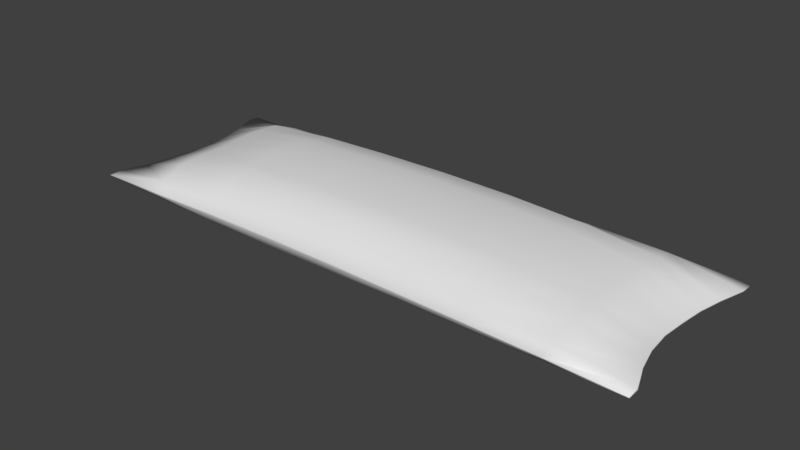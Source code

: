 # Source: pillow.blend  (saved by Blender 2.78.0; exported with 4.5.12 LTS)
import bpy
from mathutils import Matrix  # noqa: F401  (used for matrix-valued properties, if any)

bpy.ops.wm.read_factory_settings(use_empty=True)
scene = bpy.context.scene
scene.name = 'Scene'

# ---- collections
col_collection_1 = bpy.data.collections.new('Collection 1'); scene.collection.children.link(col_collection_1)

# ---- world
world_world = bpy.data.worlds.new('World'); scene.world = world_world
world_world.color = (0.05088, 0.05088, 0.05088)
world_world.use_sun_shadow = False
world_world.sun_shadow_jitter_overblur = 0.0
world_world.cycles.sampling_method = 'MANUAL'

# ---- meshes
me_plane_002 = bpy.data.meshes.new('Plane.002')
me_plane_002.from_pydata([(0.0001584, -0.1254, 0.2859), (0.0007065, -0.3756, 0.2759), (0.001341, -0.6226, 0.2388), (-0.001605, -0.8311, 0.1017), (-0.0003845, 0.1252, 0.286), (-0.0009592, 0.3754, 0.2758), (-0.001525, 0.6223, 0.2385), (0.001305, 0.8318, 0.1028), (-0.6247, -0.1257, 0.2804), (-0.6244, -0.3759, 0.2669), (-0.6204, -0.6237, 0.2337), (-0.6076, -0.8382, 0.1075), (-1.247, -0.1259, 0.2639), (-1.246, -0.3759, 0.2435), (-1.243, -0.624, 0.2099), (-1.216, -0.8507, 0.1069), (-1.826, -0.1212, 0.1754), (-1.841, -0.3698, 0.171), (-1.85, -0.6184, 0.1522), (-1.83, -0.8607, 0.08913), (0.6252, -0.1252, 0.2802), (1.248, -0.125, 0.2638), (1.835, -0.1209, 0.1831), (0.626, -0.3753, 0.2667), (1.248, -0.375, 0.2445), (1.848, -0.3692, 0.1792), (0.6218, -0.6221, 0.2286), (1.244, -0.6224, 0.2064), (1.856, -0.6175, 0.1563), (0.6047, -0.8318, 0.09414), (1.215, -0.8456, 0.09515), (1.831, -0.8551, 0.08114), (0.6245, 0.1255, 0.2802), (0.6242, 0.3757, 0.2669), (0.6199, 0.6235, 0.2333), (0.6075, 0.8383, 0.1076), (1.247, 0.1257, 0.2634), (1.246, 0.3757, 0.2435), (1.242, 0.6239, 0.2099), (1.216, 0.8506, 0.1068), (1.827, 0.1212, 0.1761), (1.841, 0.3698, 0.1715), (1.85, 0.6184, 0.1526), (1.83, 0.8607, 0.08947), (-0.6254, 0.1251, 0.2805), (-1.248, 0.1248, 0.2646), (-1.836, 0.1209, 0.185), (-0.6262, 0.3751, 0.2667), (-1.249, 0.3749, 0.2453), (-1.85, 0.3692, 0.1814), (-0.6221, 0.6219, 0.2282), (-1.244, 0.6221, 0.2061), (-1.857, 0.6174, 0.1582), (-0.6052, 0.8321, 0.0945), (-1.216, 0.8447, 0.09365), (-1.83, 0.8523, 0.07601), (-2.422, 0.8442, 0.006525), (-2.338, 0.6023, 0.006065), (-2.285, 0.3626, 0.006353), (-2.266, 0.1224, 0.005793), (-2.284, -0.118, 0.005498), (-2.308, -0.36, 0.005322), (-2.354, -0.6013, 0.005171), (-2.417, -0.8469, 0.005922), (-1.8, -0.9536, 0.004838), (-1.205, -0.9241, 0.004901), (-0.6075, -0.9106, 0.004873), (-0.007796, -0.9103, 0.00435), (0.5963, -0.9197, 0.004552), (1.2, -0.9334, 0.005451), (1.805, -0.9564, 0.007845), (2.413, -0.8455, 0.002299), (2.339, -0.6026, 0.005014), (2.287, -0.3626, 0.005067), (2.269, -0.1225, 0.005358), (2.285, 0.1181, 0.006031), (2.307, 0.3601, 0.005675), (2.353, 0.6013, 0.005478), (2.417, 0.847, 0.006453), (1.8, 0.9537, 0.005231), (1.205, 0.9242, 0.004988), (0.6074, 0.9105, 0.00491), (0.007815, 0.91, 0.004685), (-0.5963, 0.9196, 0.004566), (-1.2, 0.933, 0.004551), (-1.805, 0.9551, 0.004632), (-2.421, -0.9721, 0.001682), (2.425, -0.9705, 0.001783), (-2.427, 0.9695, 0.001863), (2.421, 0.9722, 0.002308), (0.0004472, -0.1252, -0.2862), (0.001105, -0.3753, -0.276), (0.001835, -0.6222, -0.2383), (-0.0009616, -0.833, -0.1047), (-0.0001797, 0.1255, -0.2863), (-0.0008058, 0.3757, -0.2765), (-0.001515, 0.6226, -0.239), (0.001049, 0.8326, -0.1043), (-0.6244, -0.1255, -0.2803), (-0.624, -0.3757, -0.267), (-0.6195, -0.6234, -0.2329), (-0.6074, -0.8387, -0.1081), (-1.247, -0.1256, -0.2629), (-1.245, -0.3756, -0.243), (-1.242, -0.6238, -0.21), (-1.216, -0.8507, -0.1071), (-1.826, -0.1211, -0.1745), (-1.84, -0.3697, -0.17), (-1.85, -0.6184, -0.152), (-1.83, -0.8608, -0.09041), (0.6254, -0.1249, -0.2804), (1.248, -0.1246, -0.2635), (1.835, -0.1206, -0.1828), (0.6263, -0.375, -0.2668), (1.248, -0.3747, -0.2445), (1.849, -0.3689, -0.1794), (0.6221, -0.6217, -0.2279), (1.244, -0.622, -0.206), (1.857, -0.6173, -0.1573), (0.6062, -0.8335, -0.09666), (1.217, -0.8447, -0.09369), (1.831, -0.8533, -0.07856), (0.6247, 0.1258, -0.2805), (0.6243, 0.376, -0.2673), (0.6198, 0.6237, -0.2332), (0.6074, 0.8391, -0.1085), (1.247, 0.126, -0.2637), (1.246, 0.376, -0.2436), (1.242, 0.6241, -0.21), (1.216, 0.8509, -0.107), (1.824, 0.1213, -0.1736), (1.839, 0.3699, -0.1698), (1.85, 0.6186, -0.1519), (1.83, 0.861, -0.09006), (-0.6252, 0.1253, -0.2804), (-1.248, 0.1249, -0.2632), (-1.835, 0.121, -0.1831), (-0.6261, 0.3754, -0.2672), (-1.248, 0.375, -0.2446), (-1.848, 0.3693, -0.1786), (-0.6219, 0.6222, -0.2289), (-1.244, 0.6225, -0.2069), (-1.856, 0.6175, -0.1565), (-0.6058, 0.8335, -0.09685), (-1.216, 0.8456, -0.09547), (-1.831, 0.8541, -0.07961), (-2.417, 0.844, -0.003922), (-2.338, 0.6006, -0.004316), (-2.286, 0.3624, -0.004032), (-2.267, 0.1226, -0.004717), (-2.284, -0.1173, -0.004791), (-2.309, -0.3599, -0.004964), (-2.353, -0.6005, -0.005246), (-2.414, -0.8468, -0.004509), (-1.798, -0.9533, -0.005669), (-1.204, -0.9245, -0.005488), (-0.6083, -0.9111, -0.005546), (-0.01025, -0.9105, -0.006061), (0.5961, -0.92, -0.005698), (1.199, -0.9332, -0.004823), (1.809, -0.9513, -0.0008555), (2.421, -0.8452, -0.007535), (2.338, -0.6014, -0.005422), (2.288, -0.3625, -0.005302), (2.269, -0.1223, -0.005165), (2.285, 0.1177, -0.00426), (2.308, 0.36, -0.004617), (2.353, 0.6005, -0.004939), (2.414, 0.8468, -0.003976), (1.798, 0.9534, -0.00528), (1.204, 0.9247, -0.005396), (0.608, 0.911, -0.005515), (0.009967, 0.9103, -0.005737), (-0.5962, 0.9197, -0.005689), (-1.198, 0.9333, -0.005731), (-1.804, 0.955, -0.005681), (-2.421, -0.972, -0.003847), (2.425, -0.9705, -0.003736), (-2.427, 0.9693, -0.003251), (2.421, 0.9721, -0.003221)], [], [(12, 13, 9, 8), (13, 14, 10, 9), (14, 15, 11, 10), (3, 11, 66, 67), (45, 46, 16, 12), (16, 17, 13, 12), (17, 18, 14, 13), (18, 19, 15, 14), (11, 15, 65, 66), (46, 59, 60, 16), (60, 61, 17, 16), (61, 62, 18, 17), (62, 63, 19, 18), (15, 19, 64, 65), (5, 47, 44, 4), (9, 10, 2, 1), (10, 11, 3, 2), (20, 32, 4, 0), (19, 63, 86, 64), (21, 36, 32, 20), (23, 24, 21, 20), (24, 25, 22, 21), (25, 73, 74, 22), (2, 26, 23, 1), (26, 27, 24, 23), (27, 28, 25, 24), (28, 72, 73, 25), (3, 29, 26, 2), (29, 30, 27, 26), (30, 31, 28, 27), (31, 71, 72, 28), (32, 33, 5, 4), (67, 68, 29, 3), (68, 69, 30, 29), (69, 70, 31, 30), (70, 87, 71, 31), (22, 40, 36, 21), (74, 75, 40, 22), (1, 23, 20, 0), (36, 37, 33, 32), (37, 38, 34, 33), (38, 39, 35, 34), (7, 35, 81, 82), (40, 41, 37, 36), (41, 42, 38, 37), (42, 43, 39, 38), (35, 39, 80, 81), (75, 76, 41, 40), (76, 77, 42, 41), (77, 78, 43, 42), (39, 43, 79, 80), (33, 34, 6, 5), (34, 35, 7, 6), (8, 0, 4, 44), (43, 78, 89, 79), (44, 45, 12, 8), (47, 48, 45, 44), (48, 49, 46, 45), (49, 58, 59, 46), (6, 50, 47, 5), (50, 51, 48, 47), (51, 52, 49, 48), (52, 57, 58, 49), (7, 53, 50, 6), (53, 54, 51, 50), (54, 55, 52, 51), (55, 56, 57, 52), (91, 99, 98, 90), (82, 83, 53, 7), (83, 84, 54, 53), (84, 85, 55, 54), (85, 88, 56, 55), (102, 135, 134, 98), (99, 103, 102, 98), (100, 104, 103, 99), (101, 105, 104, 100), (156, 101, 93, 157), (106, 136, 135, 102), (103, 107, 106, 102), (104, 108, 107, 103), (105, 109, 108, 104), (155, 105, 101, 156), (149, 136, 106, 150), (107, 151, 150, 106), (108, 152, 151, 107), (109, 153, 152, 108), (154, 109, 105, 155), (134, 137, 95, 94), (92, 100, 99, 91), (93, 101, 100, 92), (94, 122, 110, 90), (176, 153, 109, 154), (122, 126, 111, 110), (111, 114, 113, 110), (112, 115, 114, 111), (163, 115, 112, 164), (113, 116, 92, 91), (114, 117, 116, 113), (115, 118, 117, 114), (162, 118, 115, 163), (116, 119, 93, 92), (117, 120, 119, 116), (118, 121, 120, 117), (161, 121, 118, 162), (95, 123, 122, 94), (93, 119, 158, 157), (119, 120, 159, 158), (120, 121, 160, 159), (121, 161, 177, 160), (126, 130, 112, 111), (130, 165, 164, 112), (110, 113, 91, 90), (123, 127, 126, 122), (124, 128, 127, 123), (125, 129, 128, 124), (171, 125, 97, 172), (127, 131, 130, 126), (128, 132, 131, 127), (129, 133, 132, 128), (170, 129, 125, 171), (131, 166, 165, 130), (132, 167, 166, 131), (133, 168, 167, 132), (169, 133, 129, 170), (96, 124, 123, 95), (97, 125, 124, 96), (98, 134, 94, 90), (179, 168, 133, 169), (135, 138, 137, 134), (136, 139, 138, 135), (148, 139, 136, 149), (137, 140, 96, 95), (138, 141, 140, 137), (139, 142, 141, 138), (147, 142, 139, 148), (140, 143, 97, 96), (141, 144, 143, 140), (142, 145, 144, 141), (146, 145, 142, 147), (57, 56, 146, 147), (97, 143, 173, 172), (143, 144, 174, 173), (144, 145, 175, 174), (145, 146, 178, 175), (64, 86, 176, 154), (56, 88, 178, 146), (58, 57, 147, 148), (59, 58, 148, 149), (60, 59, 149, 150), (61, 60, 150, 151), (62, 61, 151, 152), (63, 62, 152, 153), (72, 71, 161, 162), (86, 63, 153, 176), (65, 64, 154, 155), (66, 65, 155, 156), (67, 66, 156, 157), (68, 67, 157, 158), (69, 68, 158, 159), (70, 69, 159, 160), (87, 70, 160, 177), (79, 89, 179, 169), (71, 87, 177, 161), (73, 72, 162, 163), (74, 73, 163, 164), (75, 74, 164, 165), (76, 75, 165, 166), (77, 76, 166, 167), (78, 77, 167, 168), (89, 78, 168, 179), (80, 79, 169, 170), (81, 80, 170, 171), (82, 81, 171, 172), (83, 82, 172, 173), (84, 83, 173, 174), (85, 84, 174, 175), (88, 85, 175, 178), (8, 9, 1, 0)])
me_plane_002.polygons.foreach_set('use_smooth', [True] * 178)
_uv = me_plane_002.uv_layers.new(name='UVMap')
_uv.uv.foreach_set('vector', [0.0, 0.0, 1.0, 0.0, 1.0, 1.0, 0.0, 1.0, 0.0, 0.0, 1.0, 0.0, 1.0, 1.0, 0.0, 1.0, 0.0, 0.0, 1.0, 0.0, 1.0, 1.0, 0.0, 1.0, 0.0, 0.0, 1.0, 0.0, 1.0, 1.0, 0.0, 1.0, 0.0, 0.0, 1.0, 0.0, 1.0, 1.0, 0.0, 1.0, 0.0, 0.0, 1.0, 0.0, 1.0, 1.0, 0.0, 1.0, 0.0, 0.0, 1.0, 0.0, 1.0, 1.0, 0.0, 1.0, 0.0, 0.0, 1.0, 0.0, 1.0, 1.0, 0.0, 1.0, 0.0, 0.0, 1.0, 0.0, 1.0, 1.0, 0.0, 1.0, 0.0, 0.0, 1.0, 0.0, 1.0, 1.0, 0.0, 1.0, 0.0, 0.0, 1.0, 0.0, 1.0, 1.0, 0.0, 1.0, 0.0, 0.0, 1.0, 0.0, 1.0, 1.0, 0.0, 1.0, 0.0, 0.0, 1.0, 0.0, 1.0, 1.0, 0.0, 1.0, 0.0, 0.0, 1.0, 0.0, 1.0, 1.0, 0.0, 1.0, 0.0, 0.0, 1.0, 0.0, 1.0, 1.0, 0.0, 1.0, 0.0, 0.0, 1.0, 0.0, 1.0, 1.0, 0.0, 1.0, 0.0, 0.0, 1.0, 0.0, 1.0, 1.0, 0.0, 1.0, 0.0, 0.0, 1.0, 0.0, 1.0, 1.0, 0.0, 1.0, 0.0, 0.0, 1.0, 0.0, 1.0, 1.0, 0.0, 1.0, 0.0, 0.0, 1.0, 0.0, 1.0, 1.0, 0.0, 1.0, 0.0, 0.0, 1.0, 0.0, 1.0, 1.0, 0.0, 1.0, 0.0, 0.0, 1.0, 0.0, 1.0, 1.0, 0.0, 1.0, 0.0, 0.0, 1.0, 0.0, 1.0, 1.0, 0.0, 1.0, 0.0, 0.0, 1.0, 0.0, 1.0, 1.0, 0.0, 1.0, 0.0, 0.0, 1.0, 0.0, 1.0, 1.0, 0.0, 1.0, 0.0, 0.0, 1.0, 0.0, 1.0, 1.0, 0.0, 1.0, 0.0, 0.0, 1.0, 0.0, 1.0, 1.0, 0.0, 1.0, 0.0, 0.0, 1.0, 0.0, 1.0, 1.0, 0.0, 1.0, 0.0, 0.0, 1.0, 0.0, 1.0, 1.0, 0.0, 1.0, 0.0, 0.0, 1.0, 0.0, 1.0, 1.0, 0.0, 1.0, 0.0, 0.0, 1.0, 0.0, 1.0, 1.0, 0.0, 1.0, 0.0, 0.0, 1.0, 0.0, 1.0, 1.0, 0.0, 1.0, 0.0, 0.0, 1.0, 0.0, 1.0, 1.0, 0.0, 1.0, 0.0, 0.0, 1.0, 0.0, 1.0, 1.0, 0.0, 1.0, 0.0, 0.0, 1.0, 0.0, 1.0, 1.0, 0.0, 1.0, 0.0, 0.0, 1.0, 0.0, 1.0, 1.0, 0.0, 1.0, 0.0, 0.0, 1.0, 0.0, 1.0, 1.0, 0.0, 1.0, 0.0, 0.0, 1.0, 0.0, 1.0, 1.0, 0.0, 1.0, 0.0, 0.0, 1.0, 0.0, 1.0, 1.0, 0.0, 1.0, 0.0, 0.0, 1.0, 0.0, 1.0, 1.0, 0.0, 1.0, 0.0, 0.0, 1.0, 0.0, 1.0, 1.0, 0.0, 1.0, 0.0, 0.0, 1.0, 0.0, 1.0, 1.0, 0.0, 1.0, 0.0, 0.0, 1.0, 0.0, 1.0, 1.0, 0.0, 1.0, 0.0, 0.0, 1.0, 0.0, 1.0, 1.0, 0.0, 1.0, 0.0, 0.0, 1.0, 0.0, 1.0, 1.0, 0.0, 1.0, 0.0, 0.0, 1.0, 0.0, 1.0, 1.0, 0.0, 1.0, 0.0, 0.0, 1.0, 0.0, 1.0, 1.0, 0.0, 1.0, 0.0, 0.0, 1.0, 0.0, 1.0, 1.0, 0.0, 1.0, 0.0, 0.0, 1.0, 0.0, 1.0, 1.0, 0.0, 1.0, 0.0, 0.0, 1.0, 0.0, 1.0, 1.0, 0.0, 1.0, 0.0, 0.0, 1.0, 0.0, 1.0, 1.0, 0.0, 1.0, 0.0, 0.0, 1.0, 0.0, 1.0, 1.0, 0.0, 1.0, 0.0, 0.0, 1.0, 0.0, 1.0, 1.0, 0.0, 1.0, 0.0, 0.0, 1.0, 0.0, 1.0, 1.0, 0.0, 1.0, 0.0, 0.0, 1.0, 0.0, 1.0, 1.0, 0.0, 1.0, 0.0, 0.0, 1.0, 0.0, 1.0, 1.0, 0.0, 1.0, 0.0, 0.0, 1.0, 0.0, 1.0, 1.0, 0.0, 1.0, 0.0, 0.0, 1.0, 0.0, 1.0, 1.0, 0.0, 1.0, 0.0, 0.0, 1.0, 0.0, 1.0, 1.0, 0.0, 1.0, 0.0, 0.0, 1.0, 0.0, 1.0, 1.0, 0.0, 1.0, 0.0, 0.0, 1.0, 0.0, 1.0, 1.0, 0.0, 1.0, 0.0, 0.0, 1.0, 0.0, 1.0, 1.0, 0.0, 1.0, 0.0, 0.0, 1.0, 0.0, 1.0, 1.0, 0.0, 1.0, 0.0, 0.0, 1.0, 0.0, 1.0, 1.0, 0.0, 1.0, 0.0, 0.0, 1.0, 0.0, 1.0, 1.0, 0.0, 1.0, 0.0, 0.0, 1.0, 0.0, 1.0, 1.0, 0.0, 1.0, 0.0, 0.0, 1.0, 0.0, 1.0, 1.0, 0.0, 1.0, 0.0, 0.0, 1.0, 0.0, 1.0, 1.0, 0.0, 1.0, 0.0, 0.0, 1.0, 0.0, 1.0, 1.0, 0.0, 1.0, 0.0, 0.0, 1.0, 0.0, 1.0, 1.0, 0.0, 1.0, 0.0, 0.0, 1.0, 0.0, 1.0, 1.0, 0.0, 1.0, 0.0, 0.0, 1.0, 0.0, 1.0, 1.0, 0.0, 1.0, 0.0, 0.0, 1.0, 0.0, 1.0, 1.0, 0.0, 1.0, 0.0, 0.0, 1.0, 0.0, 1.0, 1.0, 0.0, 1.0, 0.0, 0.0, 1.0, 0.0, 1.0, 1.0, 0.0, 1.0, 0.0, 0.0, 1.0, 0.0, 1.0, 1.0, 0.0, 1.0, 0.0, 0.0, 1.0, 0.0, 1.0, 1.0, 0.0, 1.0, 0.0, 0.0, 1.0, 0.0, 1.0, 1.0, 0.0, 1.0, 0.0, 0.0, 1.0, 0.0, 1.0, 1.0, 0.0, 1.0, 0.0, 0.0, 1.0, 0.0, 1.0, 1.0, 0.0, 1.0, 0.0, 0.0, 1.0, 0.0, 1.0, 1.0, 0.0, 1.0, 0.0, 0.0, 1.0, 0.0, 1.0, 1.0, 0.0, 1.0, 0.0, 0.0, 1.0, 0.0, 1.0, 1.0, 0.0, 1.0, 0.0, 0.0, 1.0, 0.0, 1.0, 1.0, 0.0, 1.0, 0.0, 0.0, 1.0, 0.0, 1.0, 1.0, 0.0, 1.0, 0.0, 0.0, 1.0, 0.0, 1.0, 1.0, 0.0, 1.0, 0.0, 0.0, 1.0, 0.0, 1.0, 1.0, 0.0, 1.0, 0.0, 0.0, 1.0, 0.0, 1.0, 1.0, 0.0, 1.0, 0.0, 0.0, 1.0, 0.0, 1.0, 1.0, 0.0, 1.0, 0.0, 0.0, 1.0, 0.0, 1.0, 1.0, 0.0, 1.0, 0.0, 0.0, 1.0, 0.0, 1.0, 1.0, 0.0, 1.0, 0.0, 0.0, 1.0, 0.0, 1.0, 1.0, 0.0, 1.0, 0.0, 0.0, 1.0, 0.0, 1.0, 1.0, 0.0, 1.0, 0.0, 0.0, 1.0, 0.0, 1.0, 1.0, 0.0, 1.0, 0.0, 0.0, 1.0, 0.0, 1.0, 1.0, 0.0, 1.0, 0.0, 0.0, 1.0, 0.0, 1.0, 1.0, 0.0, 1.0, 0.0, 0.0, 1.0, 0.0, 1.0, 1.0, 0.0, 1.0, 0.0, 0.0, 1.0, 0.0, 1.0, 1.0, 0.0, 1.0, 0.0, 0.0, 1.0, 0.0, 1.0, 1.0, 0.0, 1.0, 0.0, 0.0, 1.0, 0.0, 1.0, 1.0, 0.0, 1.0, 0.0, 0.0, 1.0, 0.0, 1.0, 1.0, 0.0, 1.0, 0.0, 0.0, 1.0, 0.0, 1.0, 1.0, 0.0, 1.0, 0.0, 0.0, 1.0, 0.0, 1.0, 1.0, 0.0, 1.0, 0.0, 0.0, 1.0, 0.0, 1.0, 1.0, 0.0, 1.0, 0.0, 0.0, 1.0, 0.0, 1.0, 1.0, 0.0, 1.0, 0.0, 0.0, 1.0, 0.0, 1.0, 1.0, 0.0, 1.0, 0.0, 0.0, 1.0, 0.0, 1.0, 1.0, 0.0, 1.0, 0.0, 0.0, 1.0, 0.0, 1.0, 1.0, 0.0, 1.0, 0.0, 0.0, 1.0, 0.0, 1.0, 1.0, 0.0, 1.0, 0.0, 0.0, 1.0, 0.0, 1.0, 1.0, 0.0, 1.0, 0.0, 0.0, 1.0, 0.0, 1.0, 1.0, 0.0, 1.0, 0.0, 0.0, 1.0, 0.0, 1.0, 1.0, 0.0, 1.0, 0.0, 0.0, 1.0, 0.0, 1.0, 1.0, 0.0, 1.0, 0.0, 0.0, 1.0, 0.0, 1.0, 1.0, 0.0, 1.0, 0.0, 0.0, 1.0, 0.0, 1.0, 1.0, 0.0, 1.0, 0.0, 0.0, 1.0, 0.0, 1.0, 1.0, 0.0, 1.0, 0.0, 0.0, 1.0, 0.0, 1.0, 1.0, 0.0, 1.0, 0.0, 0.0, 1.0, 0.0, 1.0, 1.0, 0.0, 1.0, 0.0, 0.0, 1.0, 0.0, 1.0, 1.0, 0.0, 1.0, 0.0, 0.0, 1.0, 0.0, 1.0, 1.0, 0.0, 1.0, 0.0, 0.0, 1.0, 0.0, 1.0, 1.0, 0.0, 1.0, 0.0, 0.0, 1.0, 0.0, 1.0, 1.0, 0.0, 1.0, 0.0, 0.0, 1.0, 0.0, 1.0, 1.0, 0.0, 1.0, 0.0, 0.0, 1.0, 0.0, 1.0, 1.0, 0.0, 1.0, 0.0, 0.0, 1.0, 0.0, 1.0, 1.0, 0.0, 1.0, 0.0, 0.0, 1.0, 0.0, 1.0, 1.0, 0.0, 1.0, 0.0, 0.0, 1.0, 0.0, 1.0, 1.0, 0.0, 1.0, 0.0, 0.0, 1.0, 0.0, 1.0, 1.0, 0.0, 1.0, 0.0, 0.0, 1.0, 0.0, 1.0, 1.0, 0.0, 1.0, 0.0, 0.0, 1.0, 0.0, 1.0, 1.0, 0.0, 1.0, 0.0, 0.0, 1.0, 0.0, 1.0, 1.0, 0.0, 1.0, 0.0, 0.0, 1.0, 0.0, 1.0, 1.0, 0.0, 1.0, 0.0, 0.0, 1.0, 0.0, 1.0, 1.0, 0.0, 1.0, 0.0, 0.0, 1.0, 0.0, 1.0, 1.0, 0.0, 1.0, 0.0, 0.0, 1.0, 0.0, 1.0, 1.0, 0.0, 1.0, 0.0, 0.0, 1.0, 0.0, 1.0, 1.0, 0.0, 1.0, 0.0, 0.0, 1.0, 0.0, 1.0, 1.0, 0.0, 1.0, 0.0, 0.0, 1.0, 0.0, 1.0, 1.0, 0.0, 1.0, 0.0, 0.0, 1.0, 0.0, 1.0, 1.0, 0.0, 1.0, 0.0, 0.0, 1.0, 0.0, 1.0, 1.0, 0.0, 1.0, 0.0, 0.0, 1.0, 0.0, 1.0, 1.0, 0.0, 1.0, 0.0, 0.0, 1.0, 0.0, 1.0, 1.0, 0.0, 1.0, 0.0, 0.0, 1.0, 0.0, 1.0, 1.0, 0.0, 1.0, 0.0, 0.0, 1.0, 0.0, 1.0, 1.0, 0.0, 1.0, 0.0, 0.0, 1.0, 0.0, 1.0, 1.0, 0.0, 1.0, 0.0, 0.0, 1.0, 0.0, 1.0, 1.0, 0.0, 1.0, 0.0, 0.0, 1.0, 0.0, 1.0, 1.0, 0.0, 1.0, 0.0, 0.0, 1.0, 0.0, 1.0, 1.0, 0.0, 1.0, 0.0, 0.0, 1.0, 0.0, 1.0, 1.0, 0.0, 1.0, 0.0, 0.0, 1.0, 0.0, 1.0, 1.0, 0.0, 1.0, 0.0, 0.0, 1.0, 0.0, 1.0, 1.0, 0.0, 1.0, 0.0, 0.0, 1.0, 0.0, 1.0, 1.0, 0.0, 1.0, 0.0, 0.0, 1.0, 0.0, 1.0, 1.0, 0.0, 1.0, 0.0, 0.0, 1.0, 0.0, 1.0, 1.0, 0.0, 1.0, 0.0, 0.0, 1.0, 0.0, 1.0, 1.0, 0.0, 1.0, 0.0, 0.0, 1.0, 0.0, 1.0, 1.0, 0.0, 1.0, 0.0, 0.0, 1.0, 0.0, 1.0, 1.0, 0.0, 1.0, 0.0, 0.0, 1.0, 0.0, 1.0, 1.0, 0.0, 1.0, 0.0, 0.0, 1.0, 0.0, 1.0, 1.0, 0.0, 1.0, 0.0, 0.0, 1.0, 0.0, 1.0, 1.0, 0.0, 1.0, 0.0, 0.0, 1.0, 0.0, 1.0, 1.0, 0.0, 1.0, 0.0, 0.0, 1.0, 0.0, 1.0, 1.0, 0.0, 1.0, 0.0, 0.0, 1.0, 0.0, 1.0, 1.0, 0.0, 1.0, 0.0, 0.0, 1.0, 0.0, 1.0, 1.0, 0.0, 1.0, 0.0, 0.0, 1.0, 0.0, 1.0, 1.0, 0.0, 1.0, 0.0, 0.0, 1.0, 0.0, 1.0, 1.0, 0.0, 1.0, 0.0, 0.0, 1.0, 0.0, 1.0, 1.0, 0.0, 1.0, 0.0, 0.0, 1.0, 0.0, 1.0, 1.0, 0.0, 1.0, 0.0, 0.0, 1.0, 0.0, 1.0, 1.0, 0.0, 1.0, 0.0, 0.0, 1.0, 0.0, 1.0, 1.0, 0.0, 1.0, 0.0, 0.0, 1.0, 0.0, 1.0, 1.0, 0.0, 1.0, 0.0, 0.0, 1.0, 0.0, 1.0, 1.0, 0.0, 1.0, 0.0, 0.0, 1.0, 0.0, 1.0, 1.0, 0.0, 1.0, 0.0, 0.0, 1.0, 0.0, 1.0, 1.0, 0.0, 1.0, 0.0, 0.0, 1.0, 0.0, 1.0, 1.0, 0.0, 1.0, 0.0, 0.0, 1.0, 0.0, 1.0, 1.0, 0.0, 1.0, 0.0, 0.0, 1.0, 0.0, 1.0, 1.0, 0.0, 1.0, 0.0, 0.0, 1.0, 0.0, 1.0, 1.0, 0.0, 1.0])
me_plane_002.use_remesh_preserve_volume = False
me_plane_002.use_remesh_preserve_attributes = False
me_plane_002.use_mirror_vertex_groups = False
me_plane_002.update()

# ---- objects
ob_pillow = bpy.data.objects.new('pillow', me_plane_002)

# ---- transforms, parenting, visibility, modifiers, constraints
ob_pillow.location = (0.0, 0.0, 0.0)
ob_pillow.scale = (0.4129, 0.3555, 0.427)
ob_pillow.lineart.crease_threshold = 0.0

# ---- collection membership
col_collection_1.objects.link(ob_pillow)

# ---- scene / render settings (as saved in the file)
scene.frame_start = 1; scene.frame_end = 250; scene.frame_set(1)
scene.render.engine = 'BLENDER_EEVEE_NEXT'
scene.render.resolution_percentage = 50
scene.render.dither_intensity = 0.0
scene.cycles.use_denoising = False
scene.cycles.samples = 128
scene.cycles.sampling_pattern = 'TABULATED_SOBOL'
scene.cycles.light_sampling_threshold = 0.0
scene.cycles.use_adaptive_sampling = False
scene.cycles.use_light_tree = False
scene.cycles.blur_glossy = 0.0
scene.cycles.sample_clamp_indirect = 0.0
scene.view_settings.view_transform = 'Standard'
bpy.context.view_layer.update()

# ---- added for rendering (the .blend has no active camera and no usable light): camera, sun
cam_auto = bpy.data.cameras.new('AutoCamera')
cam_auto.lens = 50.0
cam_auto.sensor_width = 36.0
cam_auto.clip_end = 1000.0
ob_auto_camera = bpy.data.objects.new('AutoCamera', cam_auto)
scene.collection.objects.link(ob_auto_camera)
ob_auto_camera.location = (1.97323, -2.36835, 1.57883)
ob_auto_camera.rotation_euler = (1.09748, -7.21219e-08, 0.694738)
scene.camera = ob_auto_camera
light_auto_sun = bpy.data.lights.new('AutoSun', 'SUN')
light_auto_sun.energy = 3.0
light_auto_sun.angle = 0.0523599
ob_auto_sun = bpy.data.objects.new('AutoSun', light_auto_sun)
scene.collection.objects.link(ob_auto_sun)
ob_auto_sun.rotation_euler = (0.872665, 0.174533, 0.523599)
bpy.context.view_layer.update()
